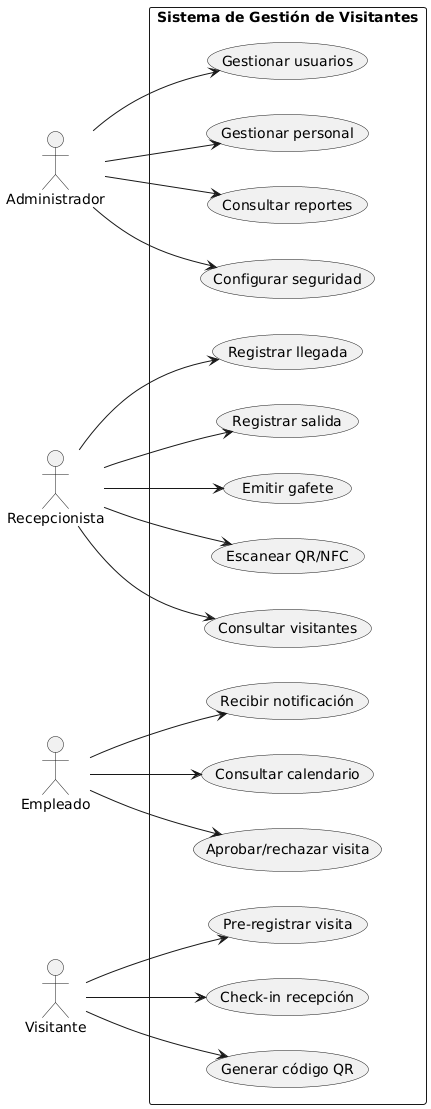

The diagram above was rendered by PlantUML. Its source (embedded in the PNG):
@startuml
left to right direction
actor Administrador as Admin
actor Recepcionista as Recep
actor Empleado
actor Visitante

rectangle "Sistema de Gestión de Visitantes" {
  (Gestionar usuarios) as U1
  (Gestionar personal) as U2
  (Consultar reportes) as U3
  (Configurar seguridad) as U4

  (Registrar llegada) as U5
  (Registrar salida) as U6
  (Emitir gafete) as U7
  (Escanear QR/NFC) as U8
  (Consultar visitantes) as U9

  (Recibir notificación) as U10
  (Consultar calendario) as U11
  (Aprobar/rechazar visita) as U12

  (Pre-registrar visita) as U13
  (Check-in recepción) as U14
  (Generar código QR) as U15
}

Admin --> U1
Admin --> U2
Admin --> U3
Admin --> U4

Recep --> U5
Recep --> U6
Recep --> U7
Recep --> U8
Recep --> U9

Empleado --> U10
Empleado --> U11
Empleado --> U12

Visitante --> U13
Visitante --> U14
Visitante --> U15
@enduml